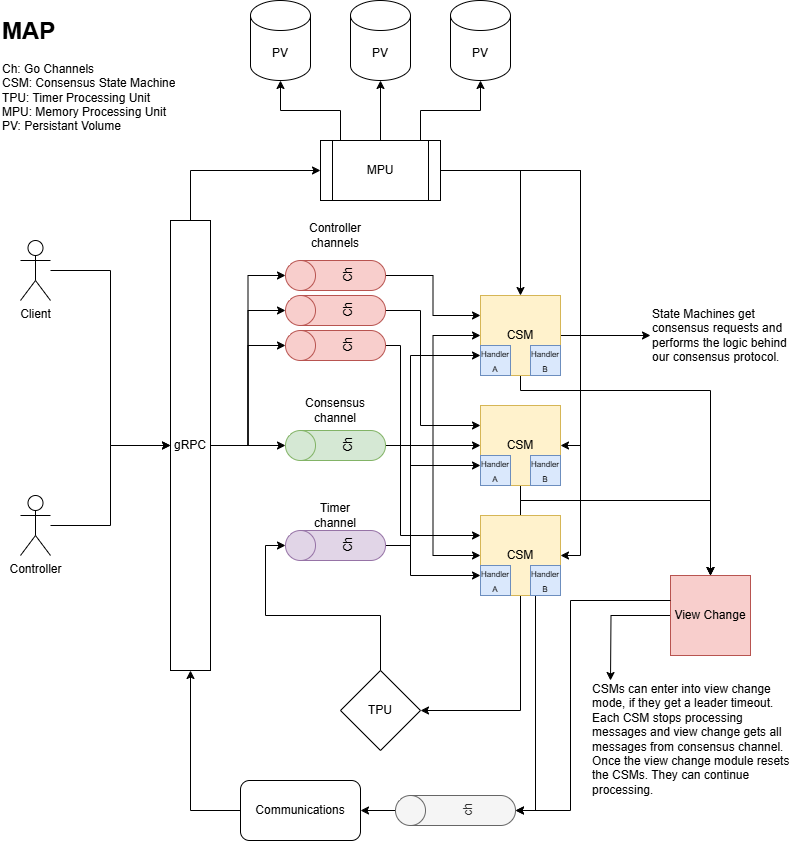

The diagram above was exported from draw.io. Its source (the exported page's mxGraphModel, read from the mxfile embedded in the PNG):
<mxGraphModel dx="1050" dy="569" grid="1" gridSize="10" guides="1" tooltips="1" connect="1" arrows="1" fold="1" page="1" pageScale="1" pageWidth="827" pageHeight="1169" math="0" shadow="0">
  <root>
    <mxCell id="0" />
    <mxCell id="1" parent="0" />
    <mxCell id="zaaAUMiDuCw7zQlVLKXr-45" style="edgeStyle=orthogonalEdgeStyle;rounded=0;orthogonalLoop=1;jettySize=auto;html=1;entryX=0;entryY=0.5;entryDx=0;entryDy=0;" parent="1" source="zaaAUMiDuCw7zQlVLKXr-1" target="zaaAUMiDuCw7zQlVLKXr-44" edge="1">
      <mxGeometry relative="1" as="geometry" />
    </mxCell>
    <mxCell id="zaaAUMiDuCw7zQlVLKXr-49" style="edgeStyle=orthogonalEdgeStyle;rounded=0;orthogonalLoop=1;jettySize=auto;html=1;entryX=0.5;entryY=0;entryDx=0;entryDy=0;" parent="1" source="zaaAUMiDuCw7zQlVLKXr-1" target="zaaAUMiDuCw7zQlVLKXr-47" edge="1">
      <mxGeometry relative="1" as="geometry">
        <Array as="points">
          <mxPoint x="530" y="400" />
          <mxPoint x="720" y="400" />
        </Array>
      </mxGeometry>
    </mxCell>
    <mxCell id="zaaAUMiDuCw7zQlVLKXr-1" value="CSM" style="whiteSpace=wrap;html=1;aspect=fixed;fillColor=#fff2cc;strokeColor=#d6b656;" parent="1" vertex="1">
      <mxGeometry x="490" y="305" width="80" height="80" as="geometry" />
    </mxCell>
    <mxCell id="zaaAUMiDuCw7zQlVLKXr-21" style="edgeStyle=orthogonalEdgeStyle;rounded=0;orthogonalLoop=1;jettySize=auto;html=1;entryX=0.5;entryY=0;entryDx=0;entryDy=0;" parent="1" source="zaaAUMiDuCw7zQlVLKXr-3" target="zaaAUMiDuCw7zQlVLKXr-1" edge="1">
      <mxGeometry relative="1" as="geometry" />
    </mxCell>
    <mxCell id="zaaAUMiDuCw7zQlVLKXr-22" style="edgeStyle=orthogonalEdgeStyle;rounded=0;orthogonalLoop=1;jettySize=auto;html=1;entryX=1;entryY=0.5;entryDx=0;entryDy=0;" parent="1" source="zaaAUMiDuCw7zQlVLKXr-3" target="zaaAUMiDuCw7zQlVLKXr-4" edge="1">
      <mxGeometry relative="1" as="geometry" />
    </mxCell>
    <mxCell id="zaaAUMiDuCw7zQlVLKXr-23" style="edgeStyle=orthogonalEdgeStyle;rounded=0;orthogonalLoop=1;jettySize=auto;html=1;entryX=1;entryY=0.5;entryDx=0;entryDy=0;" parent="1" source="zaaAUMiDuCw7zQlVLKXr-3" target="zaaAUMiDuCw7zQlVLKXr-5" edge="1">
      <mxGeometry relative="1" as="geometry" />
    </mxCell>
    <mxCell id="zaaAUMiDuCw7zQlVLKXr-3" value="MPU" style="shape=process;whiteSpace=wrap;html=1;backgroundOutline=1;" parent="1" vertex="1">
      <mxGeometry x="330" y="150" width="120" height="60" as="geometry" />
    </mxCell>
    <mxCell id="zaaAUMiDuCw7zQlVLKXr-48" style="edgeStyle=orthogonalEdgeStyle;rounded=0;orthogonalLoop=1;jettySize=auto;html=1;entryX=0.5;entryY=0;entryDx=0;entryDy=0;" parent="1" source="zaaAUMiDuCw7zQlVLKXr-4" target="zaaAUMiDuCw7zQlVLKXr-47" edge="1">
      <mxGeometry relative="1" as="geometry">
        <Array as="points">
          <mxPoint x="530" y="510" />
          <mxPoint x="720" y="510" />
        </Array>
      </mxGeometry>
    </mxCell>
    <mxCell id="zaaAUMiDuCw7zQlVLKXr-4" value="CSM" style="whiteSpace=wrap;html=1;aspect=fixed;fillColor=#fff2cc;strokeColor=#d6b656;" parent="1" vertex="1">
      <mxGeometry x="490" y="415" width="80" height="80" as="geometry" />
    </mxCell>
    <mxCell id="zaaAUMiDuCw7zQlVLKXr-15" style="edgeStyle=orthogonalEdgeStyle;rounded=0;orthogonalLoop=1;jettySize=auto;html=1;entryX=1;entryY=0.5;entryDx=0;entryDy=0;" parent="1" source="zaaAUMiDuCw7zQlVLKXr-5" target="zaaAUMiDuCw7zQlVLKXr-6" edge="1">
      <mxGeometry relative="1" as="geometry">
        <Array as="points">
          <mxPoint x="530" y="720" />
        </Array>
      </mxGeometry>
    </mxCell>
    <mxCell id="zaaAUMiDuCw7zQlVLKXr-46" style="edgeStyle=orthogonalEdgeStyle;rounded=0;orthogonalLoop=1;jettySize=auto;html=1;entryX=0.5;entryY=0;entryDx=0;entryDy=0;" parent="1" source="zaaAUMiDuCw7zQlVLKXr-5" target="zaaAUMiDuCw7zQlVLKXr-47" edge="1">
      <mxGeometry relative="1" as="geometry">
        <mxPoint x="680" y="564.9999999999998" as="targetPoint" />
        <Array as="points">
          <mxPoint x="530" y="510" />
          <mxPoint x="720" y="510" />
        </Array>
      </mxGeometry>
    </mxCell>
    <mxCell id="zaaAUMiDuCw7zQlVLKXr-5" value="CSM" style="whiteSpace=wrap;html=1;aspect=fixed;fillColor=#fff2cc;strokeColor=#d6b656;" parent="1" vertex="1">
      <mxGeometry x="490" y="525" width="80" height="80" as="geometry" />
    </mxCell>
    <mxCell id="zaaAUMiDuCw7zQlVLKXr-6" value="TPU" style="rhombus;whiteSpace=wrap;html=1;" parent="1" vertex="1">
      <mxGeometry x="350" y="680" width="80" height="80" as="geometry" />
    </mxCell>
    <mxCell id="zaaAUMiDuCw7zQlVLKXr-30" style="edgeStyle=orthogonalEdgeStyle;rounded=0;orthogonalLoop=1;jettySize=auto;html=1;entryX=0;entryY=0.5;entryDx=0;entryDy=0;" parent="1" source="zaaAUMiDuCw7zQlVLKXr-7" target="zaaAUMiDuCw7zQlVLKXr-3" edge="1">
      <mxGeometry relative="1" as="geometry">
        <Array as="points">
          <mxPoint x="200" y="180" />
        </Array>
      </mxGeometry>
    </mxCell>
    <mxCell id="zaaAUMiDuCw7zQlVLKXr-7" value="gRPC" style="rounded=0;whiteSpace=wrap;html=1;" parent="1" vertex="1">
      <mxGeometry x="180" y="230" width="40" height="450" as="geometry" />
    </mxCell>
    <mxCell id="zaaAUMiDuCw7zQlVLKXr-9" style="edgeStyle=orthogonalEdgeStyle;rounded=0;orthogonalLoop=1;jettySize=auto;html=1;" parent="1" source="zaaAUMiDuCw7zQlVLKXr-8" target="zaaAUMiDuCw7zQlVLKXr-7" edge="1">
      <mxGeometry relative="1" as="geometry" />
    </mxCell>
    <mxCell id="zaaAUMiDuCw7zQlVLKXr-8" value="Client" style="shape=umlActor;verticalLabelPosition=bottom;verticalAlign=top;html=1;outlineConnect=0;" parent="1" vertex="1">
      <mxGeometry x="30" y="250" width="30" height="60" as="geometry" />
    </mxCell>
    <mxCell id="zaaAUMiDuCw7zQlVLKXr-12" style="edgeStyle=orthogonalEdgeStyle;rounded=0;orthogonalLoop=1;jettySize=auto;html=1;entryX=0;entryY=0.5;entryDx=0;entryDy=0;" parent="1" source="zaaAUMiDuCw7zQlVLKXr-10" target="zaaAUMiDuCw7zQlVLKXr-1" edge="1">
      <mxGeometry relative="1" as="geometry" />
    </mxCell>
    <mxCell id="zaaAUMiDuCw7zQlVLKXr-13" style="edgeStyle=orthogonalEdgeStyle;rounded=0;orthogonalLoop=1;jettySize=auto;html=1;entryX=0;entryY=0.5;entryDx=0;entryDy=0;" parent="1" source="zaaAUMiDuCw7zQlVLKXr-10" target="zaaAUMiDuCw7zQlVLKXr-4" edge="1">
      <mxGeometry relative="1" as="geometry" />
    </mxCell>
    <mxCell id="zaaAUMiDuCw7zQlVLKXr-14" style="edgeStyle=orthogonalEdgeStyle;rounded=0;orthogonalLoop=1;jettySize=auto;html=1;entryX=0;entryY=0.5;entryDx=0;entryDy=0;" parent="1" source="zaaAUMiDuCw7zQlVLKXr-10" target="zaaAUMiDuCw7zQlVLKXr-5" edge="1">
      <mxGeometry relative="1" as="geometry" />
    </mxCell>
    <mxCell id="zaaAUMiDuCw7zQlVLKXr-10" value="Ch" style="shape=cylinder3;whiteSpace=wrap;html=1;boundedLbl=1;backgroundOutline=1;size=15;rotation=-90;fillColor=#d5e8d4;strokeColor=#82b366;" parent="1" vertex="1">
      <mxGeometry x="330" y="405" width="30" height="100" as="geometry" />
    </mxCell>
    <mxCell id="zaaAUMiDuCw7zQlVLKXr-11" style="edgeStyle=orthogonalEdgeStyle;rounded=0;orthogonalLoop=1;jettySize=auto;html=1;entryX=0.5;entryY=0;entryDx=0;entryDy=0;entryPerimeter=0;" parent="1" source="zaaAUMiDuCw7zQlVLKXr-7" target="zaaAUMiDuCw7zQlVLKXr-10" edge="1">
      <mxGeometry relative="1" as="geometry" />
    </mxCell>
    <mxCell id="zaaAUMiDuCw7zQlVLKXr-18" style="edgeStyle=orthogonalEdgeStyle;rounded=0;orthogonalLoop=1;jettySize=auto;html=1;entryX=0;entryY=0.75;entryDx=0;entryDy=0;" parent="1" source="zaaAUMiDuCw7zQlVLKXr-16" target="zaaAUMiDuCw7zQlVLKXr-1" edge="1">
      <mxGeometry relative="1" as="geometry">
        <Array as="points">
          <mxPoint x="420" y="555" />
          <mxPoint x="420" y="365" />
        </Array>
      </mxGeometry>
    </mxCell>
    <mxCell id="zaaAUMiDuCw7zQlVLKXr-19" style="edgeStyle=orthogonalEdgeStyle;rounded=0;orthogonalLoop=1;jettySize=auto;html=1;entryX=0;entryY=0.75;entryDx=0;entryDy=0;" parent="1" source="zaaAUMiDuCw7zQlVLKXr-16" target="zaaAUMiDuCw7zQlVLKXr-4" edge="1">
      <mxGeometry relative="1" as="geometry">
        <Array as="points">
          <mxPoint x="420" y="555" />
          <mxPoint x="420" y="475" />
        </Array>
      </mxGeometry>
    </mxCell>
    <mxCell id="zaaAUMiDuCw7zQlVLKXr-20" style="edgeStyle=orthogonalEdgeStyle;rounded=0;orthogonalLoop=1;jettySize=auto;html=1;entryX=0;entryY=0.75;entryDx=0;entryDy=0;" parent="1" source="zaaAUMiDuCw7zQlVLKXr-16" target="zaaAUMiDuCw7zQlVLKXr-5" edge="1">
      <mxGeometry relative="1" as="geometry">
        <Array as="points">
          <mxPoint x="420" y="555" />
          <mxPoint x="420" y="585" />
        </Array>
      </mxGeometry>
    </mxCell>
    <mxCell id="zaaAUMiDuCw7zQlVLKXr-16" value="Ch" style="shape=cylinder3;whiteSpace=wrap;html=1;boundedLbl=1;backgroundOutline=1;size=15;rotation=-90;fillColor=#e1d5e7;strokeColor=#9673a6;" parent="1" vertex="1">
      <mxGeometry x="330" y="505" width="30" height="100" as="geometry" />
    </mxCell>
    <mxCell id="zaaAUMiDuCw7zQlVLKXr-17" style="edgeStyle=orthogonalEdgeStyle;rounded=0;orthogonalLoop=1;jettySize=auto;html=1;entryX=0.5;entryY=0;entryDx=0;entryDy=0;entryPerimeter=0;" parent="1" source="zaaAUMiDuCw7zQlVLKXr-6" target="zaaAUMiDuCw7zQlVLKXr-16" edge="1">
      <mxGeometry relative="1" as="geometry" />
    </mxCell>
    <mxCell id="zaaAUMiDuCw7zQlVLKXr-24" value="PV" style="shape=cylinder3;whiteSpace=wrap;html=1;boundedLbl=1;backgroundOutline=1;size=15;" parent="1" vertex="1">
      <mxGeometry x="260" y="10" width="60" height="80" as="geometry" />
    </mxCell>
    <mxCell id="zaaAUMiDuCw7zQlVLKXr-25" value="PV" style="shape=cylinder3;whiteSpace=wrap;html=1;boundedLbl=1;backgroundOutline=1;size=15;" parent="1" vertex="1">
      <mxGeometry x="360" y="10" width="60" height="80" as="geometry" />
    </mxCell>
    <mxCell id="zaaAUMiDuCw7zQlVLKXr-26" value="PV" style="shape=cylinder3;whiteSpace=wrap;html=1;boundedLbl=1;backgroundOutline=1;size=15;" parent="1" vertex="1">
      <mxGeometry x="460" y="10" width="60" height="80" as="geometry" />
    </mxCell>
    <mxCell id="zaaAUMiDuCw7zQlVLKXr-27" style="edgeStyle=orthogonalEdgeStyle;rounded=0;orthogonalLoop=1;jettySize=auto;html=1;entryX=0.5;entryY=1;entryDx=0;entryDy=0;entryPerimeter=0;" parent="1" source="zaaAUMiDuCw7zQlVLKXr-3" target="zaaAUMiDuCw7zQlVLKXr-25" edge="1">
      <mxGeometry relative="1" as="geometry" />
    </mxCell>
    <mxCell id="zaaAUMiDuCw7zQlVLKXr-28" style="edgeStyle=orthogonalEdgeStyle;rounded=0;orthogonalLoop=1;jettySize=auto;html=1;entryX=0.5;entryY=1;entryDx=0;entryDy=0;entryPerimeter=0;" parent="1" source="zaaAUMiDuCw7zQlVLKXr-3" target="zaaAUMiDuCw7zQlVLKXr-24" edge="1">
      <mxGeometry relative="1" as="geometry">
        <Array as="points">
          <mxPoint x="350" y="120" />
          <mxPoint x="290" y="120" />
        </Array>
      </mxGeometry>
    </mxCell>
    <mxCell id="zaaAUMiDuCw7zQlVLKXr-29" style="edgeStyle=orthogonalEdgeStyle;rounded=0;orthogonalLoop=1;jettySize=auto;html=1;entryX=0.5;entryY=1;entryDx=0;entryDy=0;entryPerimeter=0;" parent="1" source="zaaAUMiDuCw7zQlVLKXr-3" target="zaaAUMiDuCw7zQlVLKXr-26" edge="1">
      <mxGeometry relative="1" as="geometry">
        <Array as="points">
          <mxPoint x="430" y="120" />
          <mxPoint x="490" y="120" />
        </Array>
      </mxGeometry>
    </mxCell>
    <mxCell id="zaaAUMiDuCw7zQlVLKXr-59" style="edgeStyle=orthogonalEdgeStyle;rounded=0;orthogonalLoop=1;jettySize=auto;html=1;entryX=0;entryY=0.25;entryDx=0;entryDy=0;" parent="1" source="zaaAUMiDuCw7zQlVLKXr-32" target="zaaAUMiDuCw7zQlVLKXr-5" edge="1">
      <mxGeometry relative="1" as="geometry">
        <Array as="points">
          <mxPoint x="410" y="355" />
          <mxPoint x="410" y="545" />
        </Array>
      </mxGeometry>
    </mxCell>
    <mxCell id="zaaAUMiDuCw7zQlVLKXr-32" value="Ch" style="shape=cylinder3;whiteSpace=wrap;html=1;boundedLbl=1;backgroundOutline=1;size=15;rotation=-90;fillColor=#f8cecc;strokeColor=#b85450;" parent="1" vertex="1">
      <mxGeometry x="330" y="305" width="30" height="100" as="geometry" />
    </mxCell>
    <mxCell id="zaaAUMiDuCw7zQlVLKXr-35" style="edgeStyle=orthogonalEdgeStyle;rounded=0;orthogonalLoop=1;jettySize=auto;html=1;entryX=0;entryY=0.5;entryDx=0;entryDy=0;" parent="1" source="zaaAUMiDuCw7zQlVLKXr-34" target="zaaAUMiDuCw7zQlVLKXr-7" edge="1">
      <mxGeometry relative="1" as="geometry" />
    </mxCell>
    <mxCell id="zaaAUMiDuCw7zQlVLKXr-34" value="Controller" style="shape=umlActor;verticalLabelPosition=bottom;verticalAlign=top;html=1;outlineConnect=0;" parent="1" vertex="1">
      <mxGeometry x="30" y="505" width="30" height="60" as="geometry" />
    </mxCell>
    <mxCell id="zaaAUMiDuCw7zQlVLKXr-36" style="edgeStyle=orthogonalEdgeStyle;rounded=0;orthogonalLoop=1;jettySize=auto;html=1;entryX=0.5;entryY=0;entryDx=0;entryDy=0;entryPerimeter=0;" parent="1" source="zaaAUMiDuCw7zQlVLKXr-7" target="zaaAUMiDuCw7zQlVLKXr-32" edge="1">
      <mxGeometry relative="1" as="geometry" />
    </mxCell>
    <mxCell id="zaaAUMiDuCw7zQlVLKXr-40" value="&lt;h1 style=&quot;margin-top: 0px;&quot;&gt;MAP&lt;br&gt;&lt;/h1&gt;&lt;div&gt;Ch: Go Channels&lt;br&gt;CSM: Consensus State Machine&lt;br&gt;TPU: Timer Processing Unit&lt;br&gt;MPU: Memory Processing Unit&lt;br&gt;PV: Persistant Volume&lt;/div&gt;" style="text;html=1;whiteSpace=wrap;overflow=hidden;rounded=0;" parent="1" vertex="1">
      <mxGeometry x="10" y="20" width="180" height="170" as="geometry" />
    </mxCell>
    <mxCell id="zaaAUMiDuCw7zQlVLKXr-41" value="Timer channel" style="text;html=1;align=center;verticalAlign=middle;whiteSpace=wrap;rounded=0;" parent="1" vertex="1">
      <mxGeometry x="315" y="510" width="60" height="30" as="geometry" />
    </mxCell>
    <mxCell id="zaaAUMiDuCw7zQlVLKXr-42" value="Consensus channel" style="text;html=1;align=center;verticalAlign=middle;whiteSpace=wrap;rounded=0;" parent="1" vertex="1">
      <mxGeometry x="315" y="405" width="60" height="30" as="geometry" />
    </mxCell>
    <mxCell id="zaaAUMiDuCw7zQlVLKXr-43" value="Controller channels" style="text;html=1;align=center;verticalAlign=middle;whiteSpace=wrap;rounded=0;" parent="1" vertex="1">
      <mxGeometry x="315" y="230" width="60" height="30" as="geometry" />
    </mxCell>
    <mxCell id="zaaAUMiDuCw7zQlVLKXr-44" value="State Machines get consensus requests and performs the logic behind our consensus protocol." style="text;html=1;align=left;verticalAlign=middle;whiteSpace=wrap;rounded=0;" parent="1" vertex="1">
      <mxGeometry x="660" y="330" width="150" height="30" as="geometry" />
    </mxCell>
    <mxCell id="zaaAUMiDuCw7zQlVLKXr-52" style="edgeStyle=orthogonalEdgeStyle;rounded=0;orthogonalLoop=1;jettySize=auto;html=1;" parent="1" source="zaaAUMiDuCw7zQlVLKXr-47" edge="1">
      <mxGeometry relative="1" as="geometry">
        <mxPoint x="620" y="690" as="targetPoint" />
      </mxGeometry>
    </mxCell>
    <mxCell id="zaaAUMiDuCw7zQlVLKXr-47" value="View Change" style="whiteSpace=wrap;html=1;aspect=fixed;fillColor=#f8cecc;strokeColor=#b85450;" parent="1" vertex="1">
      <mxGeometry x="680" y="585" width="80" height="80" as="geometry" />
    </mxCell>
    <mxCell id="zaaAUMiDuCw7zQlVLKXr-51" value="CSMs can enter into view change mode, if they get a leader timeout. Each CSM stops processing messages and view change gets all messages from consensus channel.&lt;br&gt;Once the view change module resets the CSMs. They can continue processing." style="text;html=1;align=left;verticalAlign=middle;whiteSpace=wrap;rounded=0;" parent="1" vertex="1">
      <mxGeometry x="600" y="734" width="210" height="30" as="geometry" />
    </mxCell>
    <mxCell id="zaaAUMiDuCw7zQlVLKXr-58" style="edgeStyle=orthogonalEdgeStyle;rounded=0;orthogonalLoop=1;jettySize=auto;html=1;entryX=0;entryY=0.25;entryDx=0;entryDy=0;" parent="1" source="zaaAUMiDuCw7zQlVLKXr-53" target="zaaAUMiDuCw7zQlVLKXr-4" edge="1">
      <mxGeometry relative="1" as="geometry">
        <Array as="points">
          <mxPoint x="430" y="320" />
          <mxPoint x="430" y="435" />
        </Array>
      </mxGeometry>
    </mxCell>
    <mxCell id="zaaAUMiDuCw7zQlVLKXr-53" value="Ch" style="shape=cylinder3;whiteSpace=wrap;html=1;boundedLbl=1;backgroundOutline=1;size=15;rotation=-90;fillColor=#f8cecc;strokeColor=#b85450;" parent="1" vertex="1">
      <mxGeometry x="330" y="270" width="30" height="100" as="geometry" />
    </mxCell>
    <mxCell id="zaaAUMiDuCw7zQlVLKXr-57" style="edgeStyle=orthogonalEdgeStyle;rounded=0;orthogonalLoop=1;jettySize=auto;html=1;entryX=0;entryY=0.25;entryDx=0;entryDy=0;" parent="1" source="zaaAUMiDuCw7zQlVLKXr-54" target="zaaAUMiDuCw7zQlVLKXr-1" edge="1">
      <mxGeometry relative="1" as="geometry" />
    </mxCell>
    <mxCell id="zaaAUMiDuCw7zQlVLKXr-54" value="Ch" style="shape=cylinder3;whiteSpace=wrap;html=1;boundedLbl=1;backgroundOutline=1;size=15;rotation=-90;fillColor=#f8cecc;strokeColor=#b85450;" parent="1" vertex="1">
      <mxGeometry x="330" y="235" width="30" height="100" as="geometry" />
    </mxCell>
    <mxCell id="zaaAUMiDuCw7zQlVLKXr-55" style="edgeStyle=orthogonalEdgeStyle;rounded=0;orthogonalLoop=1;jettySize=auto;html=1;entryX=0.5;entryY=0;entryDx=0;entryDy=0;entryPerimeter=0;" parent="1" source="zaaAUMiDuCw7zQlVLKXr-7" target="zaaAUMiDuCw7zQlVLKXr-53" edge="1">
      <mxGeometry relative="1" as="geometry" />
    </mxCell>
    <mxCell id="zaaAUMiDuCw7zQlVLKXr-56" style="edgeStyle=orthogonalEdgeStyle;rounded=0;orthogonalLoop=1;jettySize=auto;html=1;entryX=0.5;entryY=0;entryDx=0;entryDy=0;entryPerimeter=0;" parent="1" source="zaaAUMiDuCw7zQlVLKXr-7" target="zaaAUMiDuCw7zQlVLKXr-54" edge="1">
      <mxGeometry relative="1" as="geometry" />
    </mxCell>
    <mxCell id="zaaAUMiDuCw7zQlVLKXr-62" style="edgeStyle=orthogonalEdgeStyle;rounded=0;orthogonalLoop=1;jettySize=auto;html=1;entryX=0.5;entryY=1;entryDx=0;entryDy=0;" parent="1" source="zaaAUMiDuCw7zQlVLKXr-61" target="zaaAUMiDuCw7zQlVLKXr-7" edge="1">
      <mxGeometry relative="1" as="geometry" />
    </mxCell>
    <mxCell id="zaaAUMiDuCw7zQlVLKXr-61" value="Communications" style="rounded=1;whiteSpace=wrap;html=1;" parent="1" vertex="1">
      <mxGeometry x="250" y="790" width="120" height="60" as="geometry" />
    </mxCell>
    <mxCell id="zaaAUMiDuCw7zQlVLKXr-65" style="edgeStyle=orthogonalEdgeStyle;rounded=0;orthogonalLoop=1;jettySize=auto;html=1;entryX=1;entryY=0.5;entryDx=0;entryDy=0;" parent="1" source="zaaAUMiDuCw7zQlVLKXr-63" target="zaaAUMiDuCw7zQlVLKXr-61" edge="1">
      <mxGeometry relative="1" as="geometry" />
    </mxCell>
    <mxCell id="zaaAUMiDuCw7zQlVLKXr-63" value="ch" style="shape=cylinder3;whiteSpace=wrap;html=1;boundedLbl=1;backgroundOutline=1;size=15;rotation=-90;fillColor=#f5f5f5;fontColor=#333333;strokeColor=#666666;" parent="1" vertex="1">
      <mxGeometry x="450" y="760" width="30" height="120" as="geometry" />
    </mxCell>
    <mxCell id="zaaAUMiDuCw7zQlVLKXr-64" style="edgeStyle=orthogonalEdgeStyle;rounded=0;orthogonalLoop=1;jettySize=auto;html=1;entryX=0.5;entryY=1;entryDx=0;entryDy=0;entryPerimeter=0;" parent="1" source="zaaAUMiDuCw7zQlVLKXr-5" target="zaaAUMiDuCw7zQlVLKXr-63" edge="1">
      <mxGeometry relative="1" as="geometry">
        <Array as="points">
          <mxPoint x="545" y="820" />
        </Array>
      </mxGeometry>
    </mxCell>
    <mxCell id="zaaAUMiDuCw7zQlVLKXr-66" style="edgeStyle=orthogonalEdgeStyle;rounded=0;orthogonalLoop=1;jettySize=auto;html=1;entryX=0.5;entryY=1;entryDx=0;entryDy=0;entryPerimeter=0;" parent="1" source="zaaAUMiDuCw7zQlVLKXr-47" target="zaaAUMiDuCw7zQlVLKXr-63" edge="1">
      <mxGeometry relative="1" as="geometry">
        <Array as="points">
          <mxPoint x="580" y="610" />
          <mxPoint x="580" y="820" />
        </Array>
      </mxGeometry>
    </mxCell>
    <mxCell id="zaaAUMiDuCw7zQlVLKXr-67" value="&lt;font style=&quot;font-size: 8px;&quot;&gt;Handler A&lt;/font&gt;" style="rounded=0;whiteSpace=wrap;html=1;fillColor=#dae8fc;strokeColor=#6c8ebf;" parent="1" vertex="1">
      <mxGeometry x="490" y="465" width="30" height="30" as="geometry" />
    </mxCell>
    <mxCell id="zaaAUMiDuCw7zQlVLKXr-68" value="&lt;font style=&quot;font-size: 8px;&quot;&gt;Handler B&lt;/font&gt;" style="rounded=0;whiteSpace=wrap;html=1;fillColor=#dae8fc;strokeColor=#6c8ebf;" parent="1" vertex="1">
      <mxGeometry x="540" y="465" width="30" height="30" as="geometry" />
    </mxCell>
    <mxCell id="zaaAUMiDuCw7zQlVLKXr-69" value="&lt;font style=&quot;font-size: 8px;&quot;&gt;Handler B&lt;/font&gt;" style="rounded=0;whiteSpace=wrap;html=1;fillColor=#dae8fc;strokeColor=#6c8ebf;" parent="1" vertex="1">
      <mxGeometry x="540" y="575" width="30" height="30" as="geometry" />
    </mxCell>
    <mxCell id="zaaAUMiDuCw7zQlVLKXr-70" value="&lt;font style=&quot;font-size: 8px;&quot;&gt;Handler A&lt;/font&gt;" style="rounded=0;whiteSpace=wrap;html=1;fillColor=#dae8fc;strokeColor=#6c8ebf;" parent="1" vertex="1">
      <mxGeometry x="490" y="575" width="30" height="30" as="geometry" />
    </mxCell>
    <mxCell id="zaaAUMiDuCw7zQlVLKXr-71" value="&lt;font style=&quot;font-size: 8px;&quot;&gt;Handler B&lt;/font&gt;" style="rounded=0;whiteSpace=wrap;html=1;fillColor=#dae8fc;strokeColor=#6c8ebf;" parent="1" vertex="1">
      <mxGeometry x="540" y="355" width="30" height="30" as="geometry" />
    </mxCell>
    <mxCell id="zaaAUMiDuCw7zQlVLKXr-72" value="&lt;font style=&quot;font-size: 8px;&quot;&gt;Handler A&lt;/font&gt;" style="rounded=0;whiteSpace=wrap;html=1;fillColor=#dae8fc;strokeColor=#6c8ebf;" parent="1" vertex="1">
      <mxGeometry x="490" y="355" width="30" height="30" as="geometry" />
    </mxCell>
  </root>
</mxGraphModel>